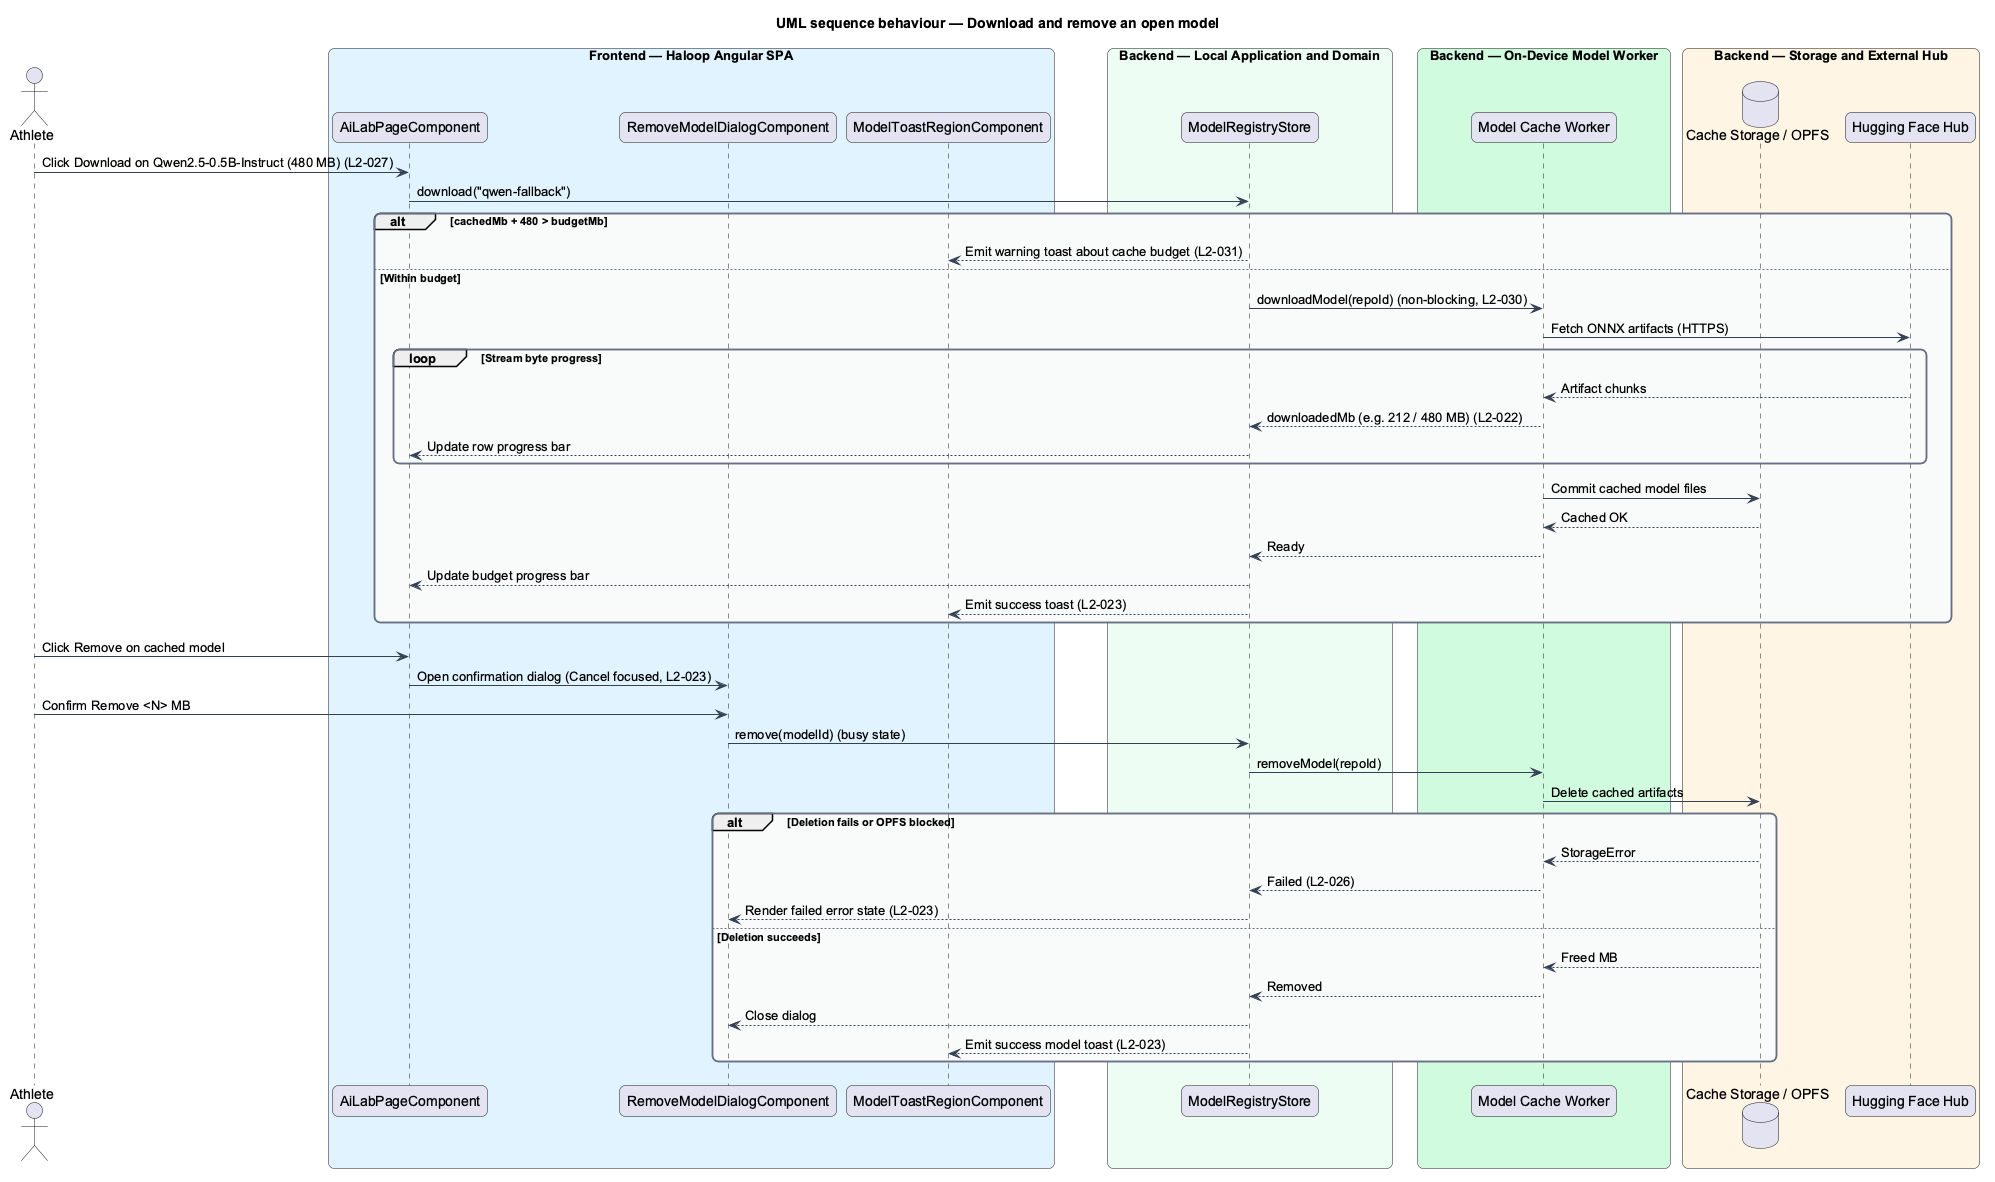

The diagram above was rendered by PlantUML. Its source (embedded in the PNG):
@startuml
title UML sequence behaviour — Download and remove an open model
skinparam backgroundColor #FFFFFF
skinparam shadowing false
skinparam roundcorner 12
skinparam defaultFontName Arial
skinparam ArrowColor #344054
skinparam rectangle {
  BorderColor #344054
  FontColor #101828
}
skinparam package {
  BorderColor #667085
  FontColor #101828
  BackgroundColor #F9FAFB
}
actor "Athlete" as actor
box "Frontend — Haloop Angular SPA" #E0F2FE
  participant "AiLabPageComponent" as page
  participant "RemoveModelDialogComponent" as rm_dlg
  participant "ModelToastRegionComponent" as toast
end box
box "Backend — Local Application and Domain" #ECFDF3
  participant "ModelRegistryStore" as store
end box
box "Backend — On-Device Model Worker" #D1FADF
  participant "Model Cache Worker" as worker
end box
box "Backend — Storage and External Hub" #FFF4E5
  database "Cache Storage / OPFS" as opfs
  participant "Hugging Face Hub" as hf
end box

actor -> page : Click Download on Qwen2.5-0.5B-Instruct (480 MB) (L2-027)
page -> store : download("qwen-fallback")
alt cachedMb + 480 > budgetMb
  store --> toast : Emit warning toast about cache budget (L2-031)
else Within budget
  store -> worker : downloadModel(repoId) (non-blocking, L2-030)
  worker -> hf : Fetch ONNX artifacts (HTTPS)
  loop Stream byte progress
    hf --> worker : Artifact chunks
    worker --> store : downloadedMb (e.g. 212 / 480 MB) (L2-022)
    store --> page : Update row progress bar
  end
  worker -> opfs : Commit cached model files
  opfs --> worker : Cached OK
  worker --> store : Ready
  store --> page : Update budget progress bar
  store --> toast : Emit success toast (L2-023)
end

actor -> page : Click Remove on cached model
page -> rm_dlg : Open confirmation dialog (Cancel focused, L2-023)
actor -> rm_dlg : Confirm Remove <N> MB
rm_dlg -> store : remove(modelId) (busy state)
store -> worker : removeModel(repoId)
worker -> opfs : Delete cached artifacts
alt Deletion fails or OPFS blocked
  opfs --> worker : StorageError
  worker --> store : Failed (L2-026)
  store --> rm_dlg : Render failed error state (L2-023)
else Deletion succeeds
  opfs --> worker : Freed MB
  worker --> store : Removed
  store --> rm_dlg : Close dialog
  store --> toast : Emit success model toast (L2-023)
end
@enduml